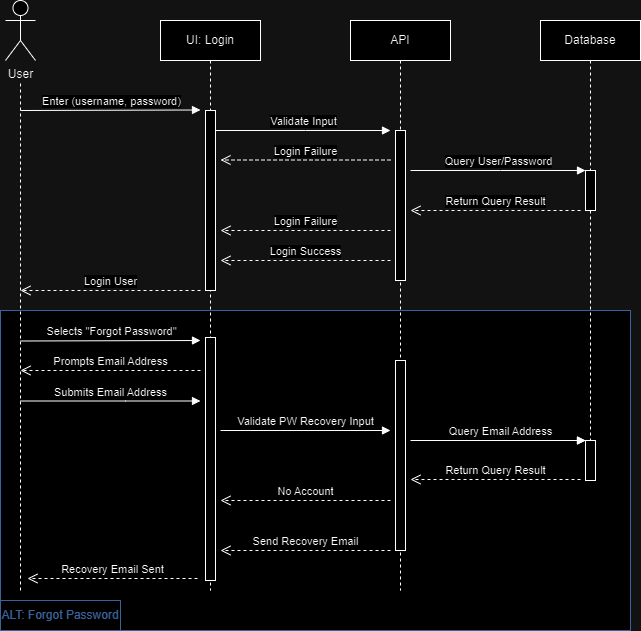

The diagram above was exported from draw.io. Its source (the exported page's mxGraphModel, read from the mxfile embedded in the PNG):
<mxGraphModel dx="1050" dy="542" grid="1" gridSize="10" guides="1" tooltips="1" connect="1" arrows="1" fold="1" page="1" pageScale="1" pageWidth="850" pageHeight="1100" math="0" shadow="0">
  <root>
    <mxCell id="0" />
    <mxCell id="1" parent="0" />
    <mxCell id="9hIXvd_vDNnnHWC71N-C-20" value="" style="rounded=0;whiteSpace=wrap;html=1;strokeColor=#7EA6E0;" parent="1" vertex="1">
      <mxGeometry x="60" y="330" width="630" height="320" as="geometry" />
    </mxCell>
    <mxCell id="pPaHzkRW0WduUCZ9Fjcq-30" value="" style="endArrow=none;dashed=1;html=1;rounded=0;" parent="1" edge="1">
      <mxGeometry width="50" height="50" relative="1" as="geometry">
        <mxPoint x="80" y="610" as="sourcePoint" />
        <mxPoint x="80" y="100" as="targetPoint" />
      </mxGeometry>
    </mxCell>
    <mxCell id="aM9ryv3xv72pqoxQDRHE-5" value="UI: Login" style="shape=umlLifeline;perimeter=lifelinePerimeter;whiteSpace=wrap;html=1;container=0;dropTarget=0;collapsible=0;recursiveResize=0;outlineConnect=0;portConstraint=eastwest;newEdgeStyle={&quot;edgeStyle&quot;:&quot;elbowEdgeStyle&quot;,&quot;elbow&quot;:&quot;vertical&quot;,&quot;curved&quot;:0,&quot;rounded&quot;:0};" parent="1" vertex="1">
      <mxGeometry x="220" y="40" width="100" height="570" as="geometry" />
    </mxCell>
    <mxCell id="aM9ryv3xv72pqoxQDRHE-6" value="" style="html=1;points=[];perimeter=orthogonalPerimeter;outlineConnect=0;targetShapes=umlLifeline;portConstraint=eastwest;newEdgeStyle={&quot;edgeStyle&quot;:&quot;elbowEdgeStyle&quot;,&quot;elbow&quot;:&quot;vertical&quot;,&quot;curved&quot;:0,&quot;rounded&quot;:0};" parent="aM9ryv3xv72pqoxQDRHE-5" vertex="1">
      <mxGeometry x="45" y="90" width="10" height="180" as="geometry" />
    </mxCell>
    <mxCell id="9hIXvd_vDNnnHWC71N-C-4" value="" style="html=1;points=[];perimeter=orthogonalPerimeter;outlineConnect=0;targetShapes=umlLifeline;portConstraint=eastwest;newEdgeStyle={&quot;edgeStyle&quot;:&quot;elbowEdgeStyle&quot;,&quot;elbow&quot;:&quot;vertical&quot;,&quot;curved&quot;:0,&quot;rounded&quot;:0};" parent="aM9ryv3xv72pqoxQDRHE-5" vertex="1">
      <mxGeometry x="45" y="317" width="10" height="243" as="geometry" />
    </mxCell>
    <mxCell id="pPaHzkRW0WduUCZ9Fjcq-1" value="API" style="shape=umlLifeline;perimeter=lifelinePerimeter;whiteSpace=wrap;html=1;container=0;dropTarget=0;collapsible=0;recursiveResize=0;outlineConnect=0;portConstraint=eastwest;newEdgeStyle={&quot;edgeStyle&quot;:&quot;elbowEdgeStyle&quot;,&quot;elbow&quot;:&quot;vertical&quot;,&quot;curved&quot;:0,&quot;rounded&quot;:0};" parent="1" vertex="1">
      <mxGeometry x="410" y="40" width="100" height="570" as="geometry" />
    </mxCell>
    <mxCell id="pPaHzkRW0WduUCZ9Fjcq-2" value="" style="html=1;points=[];perimeter=orthogonalPerimeter;outlineConnect=0;targetShapes=umlLifeline;portConstraint=eastwest;newEdgeStyle={&quot;edgeStyle&quot;:&quot;elbowEdgeStyle&quot;,&quot;elbow&quot;:&quot;vertical&quot;,&quot;curved&quot;:0,&quot;rounded&quot;:0};" parent="pPaHzkRW0WduUCZ9Fjcq-1" vertex="1">
      <mxGeometry x="45" y="110" width="10" height="150" as="geometry" />
    </mxCell>
    <mxCell id="9hIXvd_vDNnnHWC71N-C-7" value="" style="html=1;points=[];perimeter=orthogonalPerimeter;outlineConnect=0;targetShapes=umlLifeline;portConstraint=eastwest;newEdgeStyle={&quot;edgeStyle&quot;:&quot;elbowEdgeStyle&quot;,&quot;elbow&quot;:&quot;vertical&quot;,&quot;curved&quot;:0,&quot;rounded&quot;:0};" parent="pPaHzkRW0WduUCZ9Fjcq-1" vertex="1">
      <mxGeometry x="45" y="340" width="10" height="190" as="geometry" />
    </mxCell>
    <mxCell id="pPaHzkRW0WduUCZ9Fjcq-6" value="Validate Input" style="html=1;verticalAlign=bottom;endArrow=block;edgeStyle=elbowEdgeStyle;elbow=vertical;curved=0;rounded=0;" parent="1" edge="1">
      <mxGeometry relative="1" as="geometry">
        <mxPoint x="275" y="150" as="sourcePoint" />
        <Array as="points">
          <mxPoint x="365" y="150" />
        </Array>
        <mxPoint x="450" y="150" as="targetPoint" />
      </mxGeometry>
    </mxCell>
    <mxCell id="pPaHzkRW0WduUCZ9Fjcq-8" value="Login Failure" style="html=1;verticalAlign=bottom;endArrow=open;dashed=1;endSize=8;edgeStyle=elbowEdgeStyle;elbow=vertical;curved=0;rounded=0;" parent="1" edge="1">
      <mxGeometry relative="1" as="geometry">
        <mxPoint x="280" y="250" as="targetPoint" />
        <Array as="points">
          <mxPoint x="375" y="250" />
        </Array>
        <mxPoint x="450" y="250" as="sourcePoint" />
      </mxGeometry>
    </mxCell>
    <mxCell id="pPaHzkRW0WduUCZ9Fjcq-11" value="Database" style="shape=umlLifeline;perimeter=lifelinePerimeter;whiteSpace=wrap;html=1;container=0;dropTarget=0;collapsible=0;recursiveResize=0;outlineConnect=0;portConstraint=eastwest;newEdgeStyle={&quot;edgeStyle&quot;:&quot;elbowEdgeStyle&quot;,&quot;elbow&quot;:&quot;vertical&quot;,&quot;curved&quot;:0,&quot;rounded&quot;:0};" parent="1" vertex="1">
      <mxGeometry x="600" y="40" width="100" height="460" as="geometry" />
    </mxCell>
    <mxCell id="pPaHzkRW0WduUCZ9Fjcq-12" value="" style="html=1;points=[];perimeter=orthogonalPerimeter;outlineConnect=0;targetShapes=umlLifeline;portConstraint=eastwest;newEdgeStyle={&quot;edgeStyle&quot;:&quot;elbowEdgeStyle&quot;,&quot;elbow&quot;:&quot;vertical&quot;,&quot;curved&quot;:0,&quot;rounded&quot;:0};" parent="pPaHzkRW0WduUCZ9Fjcq-11" vertex="1">
      <mxGeometry x="45" y="150" width="10" height="40" as="geometry" />
    </mxCell>
    <mxCell id="9hIXvd_vDNnnHWC71N-C-12" value="" style="html=1;points=[];perimeter=orthogonalPerimeter;outlineConnect=0;targetShapes=umlLifeline;portConstraint=eastwest;newEdgeStyle={&quot;edgeStyle&quot;:&quot;elbowEdgeStyle&quot;,&quot;elbow&quot;:&quot;vertical&quot;,&quot;curved&quot;:0,&quot;rounded&quot;:0};" parent="pPaHzkRW0WduUCZ9Fjcq-11" vertex="1">
      <mxGeometry x="45" y="420" width="10" height="40" as="geometry" />
    </mxCell>
    <mxCell id="pPaHzkRW0WduUCZ9Fjcq-14" value="Query User/Password" style="html=1;verticalAlign=bottom;endArrow=block;edgeStyle=elbowEdgeStyle;elbow=vertical;curved=0;rounded=0;" parent="1" edge="1">
      <mxGeometry relative="1" as="geometry">
        <mxPoint x="470" y="190" as="sourcePoint" />
        <Array as="points">
          <mxPoint x="560" y="190" />
        </Array>
        <mxPoint x="645" y="190" as="targetPoint" />
      </mxGeometry>
    </mxCell>
    <mxCell id="pPaHzkRW0WduUCZ9Fjcq-15" value="Return Query Result" style="html=1;verticalAlign=bottom;endArrow=open;dashed=1;endSize=8;edgeStyle=elbowEdgeStyle;elbow=vertical;curved=0;rounded=0;" parent="1" edge="1">
      <mxGeometry relative="1" as="geometry">
        <mxPoint x="470" y="230" as="targetPoint" />
        <Array as="points">
          <mxPoint x="565" y="230" />
        </Array>
        <mxPoint x="640" y="230" as="sourcePoint" />
      </mxGeometry>
    </mxCell>
    <mxCell id="pPaHzkRW0WduUCZ9Fjcq-16" value="Login User" style="html=1;verticalAlign=bottom;endArrow=open;dashed=1;endSize=8;edgeStyle=elbowEdgeStyle;elbow=vertical;curved=0;rounded=0;" parent="1" edge="1">
      <mxGeometry relative="1" as="geometry">
        <mxPoint x="80" y="310" as="targetPoint" />
        <Array as="points">
          <mxPoint x="185" y="310" />
        </Array>
        <mxPoint x="260" y="310" as="sourcePoint" />
      </mxGeometry>
    </mxCell>
    <mxCell id="pPaHzkRW0WduUCZ9Fjcq-17" value="Login Success" style="html=1;verticalAlign=bottom;endArrow=open;dashed=1;endSize=8;edgeStyle=elbowEdgeStyle;elbow=vertical;curved=0;rounded=0;" parent="1" edge="1">
      <mxGeometry relative="1" as="geometry">
        <mxPoint x="280" y="280" as="targetPoint" />
        <Array as="points">
          <mxPoint x="375" y="280" />
        </Array>
        <mxPoint x="450" y="280" as="sourcePoint" />
      </mxGeometry>
    </mxCell>
    <mxCell id="pPaHzkRW0WduUCZ9Fjcq-19" value="User" style="shape=umlActor;verticalLabelPosition=bottom;verticalAlign=top;html=1;" parent="1" vertex="1">
      <mxGeometry x="65" y="20" width="30" height="60" as="geometry" />
    </mxCell>
    <mxCell id="pPaHzkRW0WduUCZ9Fjcq-28" value="Enter (username, password)" style="html=1;verticalAlign=bottom;endArrow=block;edgeStyle=elbowEdgeStyle;elbow=vertical;curved=0;rounded=0;" parent="1" edge="1">
      <mxGeometry relative="1" as="geometry">
        <mxPoint x="80" y="130" as="sourcePoint" />
        <Array as="points">
          <mxPoint x="185" y="129.5" />
        </Array>
        <mxPoint x="260" y="130" as="targetPoint" />
      </mxGeometry>
    </mxCell>
    <mxCell id="pPaHzkRW0WduUCZ9Fjcq-32" value="Login Failure" style="html=1;verticalAlign=bottom;endArrow=open;dashed=1;endSize=8;edgeStyle=elbowEdgeStyle;elbow=vertical;curved=0;rounded=0;" parent="1" edge="1">
      <mxGeometry relative="1" as="geometry">
        <mxPoint x="280" y="179.5" as="targetPoint" />
        <Array as="points">
          <mxPoint x="375" y="179.5" />
        </Array>
        <mxPoint x="450" y="179.5" as="sourcePoint" />
      </mxGeometry>
    </mxCell>
    <mxCell id="9hIXvd_vDNnnHWC71N-C-1" value="Selects &quot;Forgot Password&quot;" style="html=1;verticalAlign=bottom;endArrow=block;edgeStyle=elbowEdgeStyle;elbow=vertical;curved=0;rounded=0;" parent="1" edge="1">
      <mxGeometry relative="1" as="geometry">
        <mxPoint x="80" y="360.5" as="sourcePoint" />
        <Array as="points">
          <mxPoint x="185" y="360" />
        </Array>
        <mxPoint x="260" y="360.5" as="targetPoint" />
      </mxGeometry>
    </mxCell>
    <mxCell id="9hIXvd_vDNnnHWC71N-C-9" value="Prompts Email Address" style="html=1;verticalAlign=bottom;endArrow=open;dashed=1;endSize=8;edgeStyle=elbowEdgeStyle;elbow=horizontal;curved=0;rounded=0;" parent="1" edge="1">
      <mxGeometry relative="1" as="geometry">
        <mxPoint x="80" y="390" as="targetPoint" />
        <Array as="points">
          <mxPoint x="185" y="390" />
        </Array>
        <mxPoint x="260" y="390" as="sourcePoint" />
      </mxGeometry>
    </mxCell>
    <mxCell id="9hIXvd_vDNnnHWC71N-C-10" value="Submits Email Address" style="html=1;verticalAlign=bottom;endArrow=block;edgeStyle=elbowEdgeStyle;elbow=horizontal;curved=0;rounded=0;" parent="1" edge="1">
      <mxGeometry relative="1" as="geometry">
        <mxPoint x="80" y="420.5" as="sourcePoint" />
        <Array as="points">
          <mxPoint x="185" y="420" />
        </Array>
        <mxPoint x="260" y="420.5" as="targetPoint" />
      </mxGeometry>
    </mxCell>
    <mxCell id="9hIXvd_vDNnnHWC71N-C-11" value="Validate PW Recovery Input" style="html=1;verticalAlign=bottom;endArrow=block;edgeStyle=elbowEdgeStyle;elbow=vertical;curved=0;rounded=0;" parent="1" edge="1">
      <mxGeometry relative="1" as="geometry">
        <mxPoint x="280" y="450" as="sourcePoint" />
        <Array as="points">
          <mxPoint x="375" y="450" />
        </Array>
        <mxPoint x="450" y="450.5" as="targetPoint" />
      </mxGeometry>
    </mxCell>
    <mxCell id="9hIXvd_vDNnnHWC71N-C-13" value="Query Email Address" style="html=1;verticalAlign=bottom;endArrow=block;edgeStyle=elbowEdgeStyle;elbow=vertical;curved=0;rounded=0;" parent="1" source="9hIXvd_vDNnnHWC71N-C-12" edge="1">
      <mxGeometry relative="1" as="geometry">
        <mxPoint x="470" y="460" as="sourcePoint" />
        <Array as="points">
          <mxPoint x="560" y="460" />
        </Array>
        <mxPoint x="645" y="460" as="targetPoint" />
      </mxGeometry>
    </mxCell>
    <mxCell id="9hIXvd_vDNnnHWC71N-C-14" value="" style="html=1;verticalAlign=bottom;endArrow=block;edgeStyle=elbowEdgeStyle;elbow=vertical;curved=0;rounded=0;" parent="1" target="9hIXvd_vDNnnHWC71N-C-12" edge="1">
      <mxGeometry relative="1" as="geometry">
        <mxPoint x="470" y="460" as="sourcePoint" />
        <Array as="points" />
        <mxPoint x="645" y="460" as="targetPoint" />
      </mxGeometry>
    </mxCell>
    <mxCell id="9hIXvd_vDNnnHWC71N-C-15" value="Return Query Result" style="html=1;verticalAlign=bottom;endArrow=open;dashed=1;endSize=8;edgeStyle=elbowEdgeStyle;elbow=vertical;curved=0;rounded=0;" parent="1" edge="1">
      <mxGeometry relative="1" as="geometry">
        <mxPoint x="470" y="499" as="targetPoint" />
        <Array as="points">
          <mxPoint x="565" y="499" />
        </Array>
        <mxPoint x="640" y="499" as="sourcePoint" />
      </mxGeometry>
    </mxCell>
    <mxCell id="9hIXvd_vDNnnHWC71N-C-16" value="No Account" style="html=1;verticalAlign=bottom;endArrow=open;dashed=1;endSize=8;edgeStyle=elbowEdgeStyle;elbow=vertical;curved=0;rounded=0;" parent="1" edge="1">
      <mxGeometry relative="1" as="geometry">
        <mxPoint x="280" y="520" as="targetPoint" />
        <Array as="points">
          <mxPoint x="375" y="520" />
        </Array>
        <mxPoint x="450" y="520" as="sourcePoint" />
      </mxGeometry>
    </mxCell>
    <mxCell id="9hIXvd_vDNnnHWC71N-C-17" value="Send Recovery Email" style="html=1;verticalAlign=bottom;endArrow=open;dashed=1;endSize=8;edgeStyle=elbowEdgeStyle;elbow=vertical;curved=0;rounded=0;" parent="1" edge="1">
      <mxGeometry relative="1" as="geometry">
        <mxPoint x="280" y="570" as="targetPoint" />
        <Array as="points">
          <mxPoint x="375" y="570" />
        </Array>
        <mxPoint x="450" y="570" as="sourcePoint" />
      </mxGeometry>
    </mxCell>
    <mxCell id="9hIXvd_vDNnnHWC71N-C-19" value="Recovery Email Sent" style="html=1;verticalAlign=bottom;endArrow=open;dashed=1;endSize=8;edgeStyle=elbowEdgeStyle;elbow=vertical;curved=0;rounded=0;" parent="1" edge="1">
      <mxGeometry relative="1" as="geometry">
        <mxPoint x="87" y="598" as="targetPoint" />
        <Array as="points">
          <mxPoint x="182" y="598" />
        </Array>
        <mxPoint x="257" y="598" as="sourcePoint" />
      </mxGeometry>
    </mxCell>
    <mxCell id="9hIXvd_vDNnnHWC71N-C-21" value="ALT: Forgot Password" style="rounded=0;whiteSpace=wrap;html=1;strokeColor=#7EA6E0;fontColor=#7EA6E0;" parent="1" vertex="1">
      <mxGeometry x="60" y="620" width="120" height="30" as="geometry" />
    </mxCell>
  </root>
</mxGraphModel>